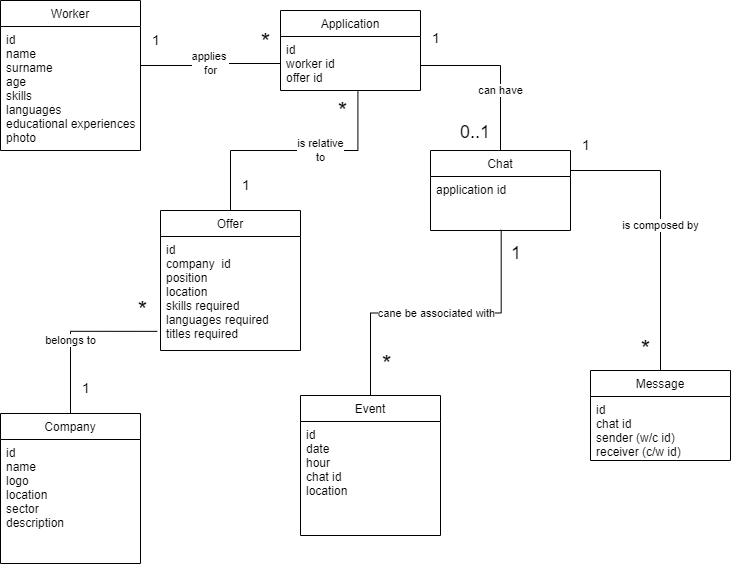

The diagram above was exported from draw.io. Its source (the exported page's mxGraphModel, read from the mxfile embedded in the PNG):
<mxGraphModel dx="1058" dy="482" grid="1" gridSize="10" guides="1" tooltips="1" connect="1" arrows="1" fold="1" page="1" pageScale="1" pageWidth="827" pageHeight="1169" math="0" shadow="0">
  <root>
    <mxCell id="WIyWlLk6GJQsqaUBKTNV-0" />
    <mxCell id="WIyWlLk6GJQsqaUBKTNV-1" parent="WIyWlLk6GJQsqaUBKTNV-0" />
    <mxCell id="m1jC6ldcU01ixEQko8WL-0" value="Worker" style="swimlane;fontStyle=0;childLayout=stackLayout;horizontal=1;startSize=26;fillColor=none;horizontalStack=0;resizeParent=1;resizeParentMax=0;resizeLast=0;collapsible=1;marginBottom=0;" parent="WIyWlLk6GJQsqaUBKTNV-1" vertex="1">
      <mxGeometry x="50" y="120" width="140" height="150" as="geometry" />
    </mxCell>
    <mxCell id="m1jC6ldcU01ixEQko8WL-1" value="id&#10;name&#10;surname&#10;age&#10;skills&#10;languages&#10;educational experiences&#10;photo" style="text;strokeColor=none;fillColor=none;align=left;verticalAlign=top;spacingLeft=4;spacingRight=4;overflow=hidden;rotatable=0;points=[[0,0.5],[1,0.5]];portConstraint=eastwest;" parent="m1jC6ldcU01ixEQko8WL-0" vertex="1">
      <mxGeometry y="26" width="140" height="124" as="geometry" />
    </mxCell>
    <mxCell id="m1jC6ldcU01ixEQko8WL-4" value="Event" style="swimlane;fontStyle=0;childLayout=stackLayout;horizontal=1;startSize=26;fillColor=none;horizontalStack=0;resizeParent=1;resizeParentMax=0;resizeLast=0;collapsible=1;marginBottom=0;" parent="WIyWlLk6GJQsqaUBKTNV-1" vertex="1">
      <mxGeometry x="350" y="515" width="140" height="140" as="geometry" />
    </mxCell>
    <mxCell id="m1jC6ldcU01ixEQko8WL-5" value="id&#10;date&#10;hour&#10;chat id&#10;location" style="text;strokeColor=none;fillColor=none;align=left;verticalAlign=top;spacingLeft=4;spacingRight=4;overflow=hidden;rotatable=0;points=[[0,0.5],[1,0.5]];portConstraint=eastwest;" parent="m1jC6ldcU01ixEQko8WL-4" vertex="1">
      <mxGeometry y="26" width="140" height="114" as="geometry" />
    </mxCell>
    <mxCell id="m1jC6ldcU01ixEQko8WL-8" value="Offer" style="swimlane;fontStyle=0;childLayout=stackLayout;horizontal=1;startSize=26;fillColor=none;horizontalStack=0;resizeParent=1;resizeParentMax=0;resizeLast=0;collapsible=1;marginBottom=0;" parent="WIyWlLk6GJQsqaUBKTNV-1" vertex="1">
      <mxGeometry x="210" y="330" width="140" height="140" as="geometry" />
    </mxCell>
    <mxCell id="m1jC6ldcU01ixEQko8WL-9" value="id&#10;company  id&#10;position&#10;location&#10;skills required&#10;languages required&#10;titles required&#10;" style="text;strokeColor=none;fillColor=none;align=left;verticalAlign=top;spacingLeft=4;spacingRight=4;overflow=hidden;rotatable=0;points=[[0,0.5],[1,0.5]];portConstraint=eastwest;" parent="m1jC6ldcU01ixEQko8WL-8" vertex="1">
      <mxGeometry y="26" width="140" height="114" as="geometry" />
    </mxCell>
    <mxCell id="m1jC6ldcU01ixEQko8WL-12" value="Company" style="swimlane;fontStyle=0;childLayout=stackLayout;horizontal=1;startSize=26;fillColor=none;horizontalStack=0;resizeParent=1;resizeParentMax=0;resizeLast=0;collapsible=1;marginBottom=0;" parent="WIyWlLk6GJQsqaUBKTNV-1" vertex="1">
      <mxGeometry x="50" y="533" width="140" height="150" as="geometry" />
    </mxCell>
    <mxCell id="m1jC6ldcU01ixEQko8WL-13" value="id&#10;name&#10;logo&#10;location&#10;sector&#10;description&#10;&#10;" style="text;strokeColor=none;fillColor=none;align=left;verticalAlign=top;spacingLeft=4;spacingRight=4;overflow=hidden;rotatable=0;points=[[0,0.5],[1,0.5]];portConstraint=eastwest;" parent="m1jC6ldcU01ixEQko8WL-12" vertex="1">
      <mxGeometry y="26" width="140" height="124" as="geometry" />
    </mxCell>
    <mxCell id="m1jC6ldcU01ixEQko8WL-16" value="Chat" style="swimlane;fontStyle=0;childLayout=stackLayout;horizontal=1;startSize=26;fillColor=none;horizontalStack=0;resizeParent=1;resizeParentMax=0;resizeLast=0;collapsible=1;marginBottom=0;" parent="WIyWlLk6GJQsqaUBKTNV-1" vertex="1">
      <mxGeometry x="480" y="270" width="140" height="80" as="geometry" />
    </mxCell>
    <mxCell id="m1jC6ldcU01ixEQko8WL-17" value="application id&#10;&#10;" style="text;strokeColor=none;fillColor=none;align=left;verticalAlign=top;spacingLeft=4;spacingRight=4;overflow=hidden;rotatable=0;points=[[0,0.5],[1,0.5]];portConstraint=eastwest;" parent="m1jC6ldcU01ixEQko8WL-16" vertex="1">
      <mxGeometry y="26" width="140" height="54" as="geometry" />
    </mxCell>
    <mxCell id="m1jC6ldcU01ixEQko8WL-20" value="Application" style="swimlane;fontStyle=0;childLayout=stackLayout;horizontal=1;startSize=26;fillColor=none;horizontalStack=0;resizeParent=1;resizeParentMax=0;resizeLast=0;collapsible=1;marginBottom=0;" parent="WIyWlLk6GJQsqaUBKTNV-1" vertex="1">
      <mxGeometry x="330" y="130" width="140" height="80" as="geometry" />
    </mxCell>
    <mxCell id="m1jC6ldcU01ixEQko8WL-21" value="id&#10;worker id&#10;offer id" style="text;strokeColor=none;fillColor=none;align=left;verticalAlign=top;spacingLeft=4;spacingRight=4;overflow=hidden;rotatable=0;points=[[0,0.5],[1,0.5]];portConstraint=eastwest;" parent="m1jC6ldcU01ixEQko8WL-20" vertex="1">
      <mxGeometry y="26" width="140" height="54" as="geometry" />
    </mxCell>
    <mxCell id="m1jC6ldcU01ixEQko8WL-25" value="applies &lt;br&gt;for" style="endArrow=none;html=1;edgeStyle=orthogonalEdgeStyle;rounded=0;exitX=1;exitY=0.5;exitDx=0;exitDy=0;entryX=0;entryY=0.5;entryDx=0;entryDy=0;" parent="WIyWlLk6GJQsqaUBKTNV-1" target="m1jC6ldcU01ixEQko8WL-21" edge="1">
      <mxGeometry x="0.0141" relative="1" as="geometry">
        <mxPoint x="190" y="185" as="sourcePoint" />
        <mxPoint x="420" y="185" as="targetPoint" />
        <mxPoint as="offset" />
      </mxGeometry>
    </mxCell>
    <mxCell id="m1jC6ldcU01ixEQko8WL-26" value="&lt;font style=&quot;font-size: 14px;&quot;&gt;1&lt;/font&gt;" style="edgeLabel;resizable=0;html=1;align=left;verticalAlign=bottom;" parent="m1jC6ldcU01ixEQko8WL-25" connectable="0" vertex="1">
      <mxGeometry x="-1" relative="1" as="geometry">
        <mxPoint x="10" y="-15" as="offset" />
      </mxGeometry>
    </mxCell>
    <mxCell id="m1jC6ldcU01ixEQko8WL-27" value="&lt;font style=&quot;font-size: 24px;&quot;&gt;*&lt;/font&gt;" style="edgeLabel;resizable=0;html=1;align=right;verticalAlign=bottom;" parent="m1jC6ldcU01ixEQko8WL-25" connectable="0" vertex="1">
      <mxGeometry x="1" relative="1" as="geometry">
        <mxPoint x="-10" y="-5" as="offset" />
      </mxGeometry>
    </mxCell>
    <mxCell id="m1jC6ldcU01ixEQko8WL-40" value="belongs to" style="endArrow=none;html=1;edgeStyle=orthogonalEdgeStyle;rounded=0;exitX=0.5;exitY=0;exitDx=0;exitDy=0;entryX=-0.023;entryY=0.832;entryDx=0;entryDy=0;entryPerimeter=0;" parent="WIyWlLk6GJQsqaUBKTNV-1" source="m1jC6ldcU01ixEQko8WL-12" target="m1jC6ldcU01ixEQko8WL-9" edge="1">
      <mxGeometry x="-0.136" relative="1" as="geometry">
        <mxPoint x="240" y="235" as="sourcePoint" />
        <mxPoint x="470" y="235" as="targetPoint" />
        <mxPoint as="offset" />
      </mxGeometry>
    </mxCell>
    <mxCell id="m1jC6ldcU01ixEQko8WL-41" value="&lt;font style=&quot;font-size: 14px;&quot;&gt;1&lt;/font&gt;" style="edgeLabel;resizable=0;html=1;align=left;verticalAlign=bottom;" parent="m1jC6ldcU01ixEQko8WL-40" connectable="0" vertex="1">
      <mxGeometry x="-1" relative="1" as="geometry">
        <mxPoint x="10" y="-15" as="offset" />
      </mxGeometry>
    </mxCell>
    <mxCell id="m1jC6ldcU01ixEQko8WL-42" value="&lt;font style=&quot;font-size: 24px;&quot;&gt;*&lt;/font&gt;" style="edgeLabel;resizable=0;html=1;align=right;verticalAlign=bottom;" parent="m1jC6ldcU01ixEQko8WL-40" connectable="0" vertex="1">
      <mxGeometry x="1" relative="1" as="geometry">
        <mxPoint x="-10" y="-5" as="offset" />
      </mxGeometry>
    </mxCell>
    <mxCell id="m1jC6ldcU01ixEQko8WL-43" value="is relative&lt;br&gt;to" style="endArrow=none;html=1;edgeStyle=orthogonalEdgeStyle;rounded=0;exitX=0.5;exitY=0;exitDx=0;exitDy=0;entryX=0.553;entryY=1.019;entryDx=0;entryDy=0;entryPerimeter=0;" parent="WIyWlLk6GJQsqaUBKTNV-1" source="m1jC6ldcU01ixEQko8WL-8" target="m1jC6ldcU01ixEQko8WL-21" edge="1">
      <mxGeometry x="0.2177" relative="1" as="geometry">
        <mxPoint x="250" y="245" as="sourcePoint" />
        <mxPoint x="483.55999999999995" y="198.80600000000004" as="targetPoint" />
        <mxPoint as="offset" />
      </mxGeometry>
    </mxCell>
    <mxCell id="m1jC6ldcU01ixEQko8WL-44" value="&lt;font style=&quot;font-size: 14px;&quot;&gt;1&lt;/font&gt;" style="edgeLabel;resizable=0;html=1;align=left;verticalAlign=bottom;" parent="m1jC6ldcU01ixEQko8WL-43" connectable="0" vertex="1">
      <mxGeometry x="-1" relative="1" as="geometry">
        <mxPoint x="10" y="-15" as="offset" />
      </mxGeometry>
    </mxCell>
    <mxCell id="m1jC6ldcU01ixEQko8WL-45" value="&lt;font style=&quot;font-size: 24px;&quot;&gt;*&lt;/font&gt;" style="edgeLabel;resizable=0;html=1;align=right;verticalAlign=bottom;" parent="m1jC6ldcU01ixEQko8WL-43" connectable="0" vertex="1">
      <mxGeometry x="1" relative="1" as="geometry">
        <mxPoint x="-10" y="36" as="offset" />
      </mxGeometry>
    </mxCell>
    <mxCell id="m1jC6ldcU01ixEQko8WL-46" value="can have" style="endArrow=none;html=1;edgeStyle=orthogonalEdgeStyle;rounded=0;exitX=1;exitY=0.5;exitDx=0;exitDy=0;entryX=0.5;entryY=0;entryDx=0;entryDy=0;" parent="WIyWlLk6GJQsqaUBKTNV-1" source="m1jC6ldcU01ixEQko8WL-21" target="m1jC6ldcU01ixEQko8WL-16" edge="1">
      <mxGeometry x="0.2814" relative="1" as="geometry">
        <mxPoint x="560" y="185" as="sourcePoint" />
        <mxPoint x="490" y="255" as="targetPoint" />
        <Array as="points">
          <mxPoint x="470" y="185" />
          <mxPoint x="550" y="185" />
        </Array>
        <mxPoint as="offset" />
      </mxGeometry>
    </mxCell>
    <mxCell id="m1jC6ldcU01ixEQko8WL-47" value="&lt;font style=&quot;font-size: 14px;&quot;&gt;1&lt;/font&gt;" style="edgeLabel;resizable=0;html=1;align=left;verticalAlign=bottom;" parent="m1jC6ldcU01ixEQko8WL-46" connectable="0" vertex="1">
      <mxGeometry x="-1" relative="1" as="geometry">
        <mxPoint x="10" y="-15" as="offset" />
      </mxGeometry>
    </mxCell>
    <mxCell id="m1jC6ldcU01ixEQko8WL-48" value="&lt;font style=&quot;font-size: 18px;&quot;&gt;0..1&lt;/font&gt;" style="edgeLabel;resizable=0;html=1;align=right;verticalAlign=bottom;" parent="m1jC6ldcU01ixEQko8WL-46" connectable="0" vertex="1">
      <mxGeometry x="1" relative="1" as="geometry">
        <mxPoint x="-10" y="-5" as="offset" />
      </mxGeometry>
    </mxCell>
    <mxCell id="m1jC6ldcU01ixEQko8WL-50" value="cane be associated with" style="endArrow=none;html=1;edgeStyle=orthogonalEdgeStyle;rounded=0;exitX=0.5;exitY=0;exitDx=0;exitDy=0;entryX=0.505;entryY=0.988;entryDx=0;entryDy=0;entryPerimeter=0;" parent="WIyWlLk6GJQsqaUBKTNV-1" source="m1jC6ldcU01ixEQko8WL-4" target="m1jC6ldcU01ixEQko8WL-17" edge="1">
      <mxGeometry relative="1" as="geometry">
        <mxPoint x="120" y="364" as="sourcePoint" />
        <mxPoint x="719.5799999999999" y="338" as="targetPoint" />
      </mxGeometry>
    </mxCell>
    <mxCell id="m1jC6ldcU01ixEQko8WL-51" value="&lt;font style=&quot;font-size: 24px;&quot;&gt;*&lt;/font&gt;" style="edgeLabel;resizable=0;html=1;align=left;verticalAlign=bottom;" parent="m1jC6ldcU01ixEQko8WL-50" connectable="0" vertex="1">
      <mxGeometry x="-1" relative="1" as="geometry">
        <mxPoint x="10" y="-15" as="offset" />
      </mxGeometry>
    </mxCell>
    <mxCell id="m1jC6ldcU01ixEQko8WL-52" value="&lt;font style=&quot;font-size: 18px;&quot;&gt;1&lt;/font&gt;" style="edgeLabel;resizable=0;html=1;align=right;verticalAlign=bottom;" parent="m1jC6ldcU01ixEQko8WL-50" connectable="0" vertex="1">
      <mxGeometry x="1" relative="1" as="geometry">
        <mxPoint x="20" y="36" as="offset" />
      </mxGeometry>
    </mxCell>
    <mxCell id="m1jC6ldcU01ixEQko8WL-53" value="Message" style="swimlane;fontStyle=0;childLayout=stackLayout;horizontal=1;startSize=26;fillColor=none;horizontalStack=0;resizeParent=1;resizeParentMax=0;resizeLast=0;collapsible=1;marginBottom=0;" parent="WIyWlLk6GJQsqaUBKTNV-1" vertex="1">
      <mxGeometry x="640" y="490" width="140" height="90" as="geometry" />
    </mxCell>
    <mxCell id="m1jC6ldcU01ixEQko8WL-54" value="id&#10;chat id&#10;sender (w/c id)&#10;receiver (c/w id)" style="text;strokeColor=none;fillColor=none;align=left;verticalAlign=top;spacingLeft=4;spacingRight=4;overflow=hidden;rotatable=0;points=[[0,0.5],[1,0.5]];portConstraint=eastwest;" parent="m1jC6ldcU01ixEQko8WL-53" vertex="1">
      <mxGeometry y="26" width="140" height="64" as="geometry" />
    </mxCell>
    <mxCell id="m1jC6ldcU01ixEQko8WL-55" value="is composed by" style="endArrow=none;html=1;edgeStyle=orthogonalEdgeStyle;rounded=0;exitX=1;exitY=0.25;exitDx=0;exitDy=0;entryX=0.5;entryY=0;entryDx=0;entryDy=0;" parent="WIyWlLk6GJQsqaUBKTNV-1" source="m1jC6ldcU01ixEQko8WL-16" target="m1jC6ldcU01ixEQko8WL-53" edge="1">
      <mxGeometry relative="1" as="geometry">
        <mxPoint x="590" y="210" as="sourcePoint" />
        <mxPoint x="820" y="210" as="targetPoint" />
      </mxGeometry>
    </mxCell>
    <mxCell id="m1jC6ldcU01ixEQko8WL-56" value="&lt;font style=&quot;font-size: 14px;&quot;&gt;1&lt;/font&gt;" style="edgeLabel;resizable=0;html=1;align=left;verticalAlign=bottom;" parent="m1jC6ldcU01ixEQko8WL-55" connectable="0" vertex="1">
      <mxGeometry x="-1" relative="1" as="geometry">
        <mxPoint x="10" y="-15" as="offset" />
      </mxGeometry>
    </mxCell>
    <mxCell id="m1jC6ldcU01ixEQko8WL-57" value="&lt;font style=&quot;font-size: 24px;&quot;&gt;*&lt;/font&gt;" style="edgeLabel;resizable=0;html=1;align=right;verticalAlign=bottom;" parent="m1jC6ldcU01ixEQko8WL-55" connectable="0" vertex="1">
      <mxGeometry x="1" relative="1" as="geometry">
        <mxPoint x="-10" y="-5" as="offset" />
      </mxGeometry>
    </mxCell>
  </root>
</mxGraphModel>